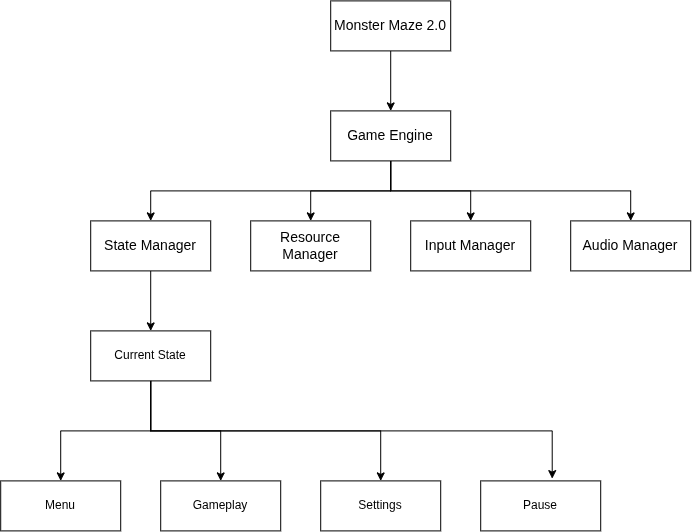

The diagram above was exported from draw.io. Its source (the exported page's mxGraphModel, read from the mxfile embedded in the PNG):
<mxGraphModel dx="1199" dy="584" grid="1" gridSize="10" guides="1" tooltips="1" connect="1" arrows="1" fold="1" page="1" pageScale="1" pageWidth="827" pageHeight="1169" math="0" shadow="0">
  <root>
    <mxCell id="0" />
    <mxCell id="1" parent="0" />
    <mxCell id="hbjneNnDm321bxZQoAQV-12" edge="1" parent="1" source="hbjneNnDm321bxZQoAQV-1" style="edgeStyle=orthogonalEdgeStyle;rounded=0;orthogonalLoop=1;jettySize=auto;html=1;exitX=0.5;exitY=1;exitDx=0;exitDy=0;entryX=0.5;entryY=0;entryDx=0;entryDy=0;" target="hbjneNnDm321bxZQoAQV-2">
      <mxGeometry relative="1" as="geometry" />
    </mxCell>
    <mxCell id="hbjneNnDm321bxZQoAQV-1" parent="1" style="html=1;whiteSpace=wrap;" value="&lt;font style=&quot;font-size: 14px;&quot;&gt;Monster Maze 2.0&lt;/font&gt;" vertex="1">
      <mxGeometry height="50" width="120" x="360" y="10" as="geometry" />
    </mxCell>
    <mxCell id="hbjneNnDm321bxZQoAQV-13" edge="1" parent="1" source="hbjneNnDm321bxZQoAQV-2" style="edgeStyle=orthogonalEdgeStyle;rounded=0;orthogonalLoop=1;jettySize=auto;html=1;exitX=0.5;exitY=1;exitDx=0;exitDy=0;entryX=0.5;entryY=0;entryDx=0;entryDy=0;" target="hbjneNnDm321bxZQoAQV-4">
      <mxGeometry relative="1" as="geometry" />
    </mxCell>
    <mxCell id="hbjneNnDm321bxZQoAQV-14" edge="1" parent="1" source="hbjneNnDm321bxZQoAQV-2" style="edgeStyle=orthogonalEdgeStyle;rounded=0;orthogonalLoop=1;jettySize=auto;html=1;exitX=0.5;exitY=1;exitDx=0;exitDy=0;entryX=0.5;entryY=0;entryDx=0;entryDy=0;" target="hbjneNnDm321bxZQoAQV-3">
      <mxGeometry relative="1" as="geometry" />
    </mxCell>
    <mxCell id="hbjneNnDm321bxZQoAQV-15" edge="1" parent="1" source="hbjneNnDm321bxZQoAQV-2" style="edgeStyle=orthogonalEdgeStyle;rounded=0;orthogonalLoop=1;jettySize=auto;html=1;exitX=0.5;exitY=1;exitDx=0;exitDy=0;" target="hbjneNnDm321bxZQoAQV-5">
      <mxGeometry relative="1" as="geometry" />
    </mxCell>
    <mxCell id="Bstz7Yj7WyoeNIGmpe4m-1" edge="1" parent="1" source="hbjneNnDm321bxZQoAQV-2" style="edgeStyle=orthogonalEdgeStyle;rounded=0;orthogonalLoop=1;jettySize=auto;html=1;exitX=0.5;exitY=1;exitDx=0;exitDy=0;" target="hbjneNnDm321bxZQoAQV-6">
      <mxGeometry relative="1" as="geometry" />
    </mxCell>
    <mxCell id="hbjneNnDm321bxZQoAQV-2" parent="1" style="html=1;whiteSpace=wrap;" value="&lt;font style=&quot;font-size: 14px;&quot;&gt;Game Engine&lt;/font&gt;" vertex="1">
      <mxGeometry height="50" width="120" x="360" y="120" as="geometry" />
    </mxCell>
    <mxCell id="Q3G5nXi8R21p_wuEOlJE-1" edge="1" parent="1" source="hbjneNnDm321bxZQoAQV-3" style="edgeStyle=orthogonalEdgeStyle;rounded=0;orthogonalLoop=1;jettySize=auto;html=1;exitX=0.5;exitY=1;exitDx=0;exitDy=0;entryX=0.5;entryY=0;entryDx=0;entryDy=0;" target="hbjneNnDm321bxZQoAQV-7">
      <mxGeometry relative="1" as="geometry" />
    </mxCell>
    <mxCell id="hbjneNnDm321bxZQoAQV-3" parent="1" style="html=1;whiteSpace=wrap;" value="&lt;font style=&quot;font-size: 14px;&quot;&gt;State Manager&lt;/font&gt;" vertex="1">
      <mxGeometry height="50" width="120" x="120" y="230" as="geometry" />
    </mxCell>
    <mxCell id="hbjneNnDm321bxZQoAQV-4" parent="1" style="html=1;whiteSpace=wrap;" value="&lt;font style=&quot;font-size: 14px;&quot;&gt;Resource Manager&lt;/font&gt;" vertex="1">
      <mxGeometry height="50" width="120" x="280" y="230" as="geometry" />
    </mxCell>
    <mxCell id="hbjneNnDm321bxZQoAQV-5" parent="1" style="html=1;whiteSpace=wrap;" value="&lt;font style=&quot;font-size: 14px;&quot;&gt;Input Manager&lt;/font&gt;" vertex="1">
      <mxGeometry height="50" width="120" x="440" y="230" as="geometry" />
    </mxCell>
    <mxCell id="hbjneNnDm321bxZQoAQV-6" parent="1" style="html=1;whiteSpace=wrap;" value="&lt;font style=&quot;font-size: 14px;&quot;&gt;Audio Manager&lt;/font&gt;" vertex="1">
      <mxGeometry height="50" width="120" x="600" y="230" as="geometry" />
    </mxCell>
    <mxCell id="hbjneNnDm321bxZQoAQV-18" edge="1" parent="1" source="hbjneNnDm321bxZQoAQV-7" style="edgeStyle=orthogonalEdgeStyle;rounded=0;orthogonalLoop=1;jettySize=auto;html=1;exitX=0.5;exitY=1;exitDx=0;exitDy=0;entryX=0.5;entryY=0;entryDx=0;entryDy=0;" target="hbjneNnDm321bxZQoAQV-8">
      <mxGeometry relative="1" as="geometry" />
    </mxCell>
    <mxCell id="hbjneNnDm321bxZQoAQV-20" edge="1" parent="1" source="hbjneNnDm321bxZQoAQV-7" style="edgeStyle=orthogonalEdgeStyle;rounded=0;orthogonalLoop=1;jettySize=auto;html=1;exitX=0.5;exitY=1;exitDx=0;exitDy=0;entryX=0.5;entryY=0;entryDx=0;entryDy=0;" target="hbjneNnDm321bxZQoAQV-9">
      <mxGeometry relative="1" as="geometry" />
    </mxCell>
    <mxCell id="hbjneNnDm321bxZQoAQV-21" edge="1" parent="1" source="hbjneNnDm321bxZQoAQV-7" style="edgeStyle=orthogonalEdgeStyle;rounded=0;orthogonalLoop=1;jettySize=auto;html=1;exitX=0.5;exitY=1;exitDx=0;exitDy=0;entryX=0.5;entryY=0;entryDx=0;entryDy=0;" target="hbjneNnDm321bxZQoAQV-10">
      <mxGeometry relative="1" as="geometry" />
    </mxCell>
    <mxCell id="hbjneNnDm321bxZQoAQV-7" parent="1" style="html=1;whiteSpace=wrap;" value="Current State" vertex="1">
      <mxGeometry height="50" width="120" x="120" y="340" as="geometry" />
    </mxCell>
    <mxCell id="hbjneNnDm321bxZQoAQV-8" parent="1" style="html=1;whiteSpace=wrap;" value="Menu" vertex="1">
      <mxGeometry height="50" width="120" x="30" y="490" as="geometry" />
    </mxCell>
    <mxCell id="hbjneNnDm321bxZQoAQV-9" parent="1" style="html=1;whiteSpace=wrap;" value="Gameplay" vertex="1">
      <mxGeometry height="50" width="120" x="190" y="490" as="geometry" />
    </mxCell>
    <mxCell id="hbjneNnDm321bxZQoAQV-10" parent="1" style="html=1;whiteSpace=wrap;" value="Settings" vertex="1">
      <mxGeometry height="50" width="120" x="350" y="490" as="geometry" />
    </mxCell>
    <mxCell id="hbjneNnDm321bxZQoAQV-11" parent="1" style="html=1;whiteSpace=wrap;" value="Pause" vertex="1">
      <mxGeometry height="50" width="120" x="510" y="490" as="geometry" />
    </mxCell>
    <mxCell id="hbjneNnDm321bxZQoAQV-19" edge="1" parent="1" source="hbjneNnDm321bxZQoAQV-7" style="edgeStyle=orthogonalEdgeStyle;rounded=0;orthogonalLoop=1;jettySize=auto;html=1;exitX=0.5;exitY=1;exitDx=0;exitDy=0;entryX=0.596;entryY=-0.046;entryDx=0;entryDy=0;entryPerimeter=0;" target="hbjneNnDm321bxZQoAQV-11">
      <mxGeometry relative="1" as="geometry" />
    </mxCell>
  </root>
</mxGraphModel>